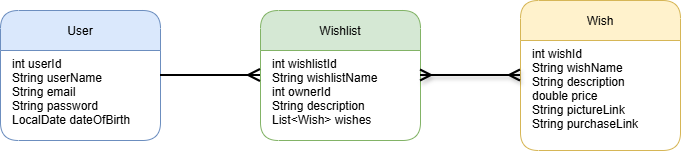

The diagram above was exported from draw.io. Its source (the exported page's mxGraphModel, read from the mxfile embedded in the PNG):
<mxGraphModel dx="868" dy="439" grid="0" gridSize="10" guides="1" tooltips="1" connect="1" arrows="1" fold="1" page="1" pageScale="1" pageWidth="1169" pageHeight="827" background="#ffffff" math="0" shadow="0">
  <root>
    <mxCell id="0" />
    <mxCell id="1" parent="0" />
    <mxCell id="2" value="User" style="shape=swimlane;rounded=1;fillColor=#dae8fc;strokeColor=#6c8ebf;" parent="1" vertex="1">
      <mxGeometry x="40" y="110" width="160" height="130" as="geometry" />
    </mxCell>
    <mxCell id="3" value="int userId&#10;String userName&#10;String email&#10;String password&#10;LocalDate dateOfBirth&#10;" style="text;align=left;verticalAlign=top;spacingLeft=10;" parent="2" vertex="1">
      <mxGeometry y="40" width="160" height="20" as="geometry" />
    </mxCell>
    <mxCell id="4" value="Wishlist" style="shape=swimlane;rounded=1;fillColor=#d5e8d4;strokeColor=#82b366;" parent="1" vertex="1">
      <mxGeometry x="300" y="110" width="160" height="130" as="geometry" />
    </mxCell>
    <mxCell id="5" value="int wishlistId&#10;String wishlistName&#10;int ownerId&#10;String description&#10;List&lt;Wish&gt; wishes" style="text;align=left;verticalAlign=top;spacingLeft=10;" parent="4" vertex="1">
      <mxGeometry y="40" width="160" height="20" as="geometry" />
    </mxCell>
    <mxCell id="7" value="Wish" style="shape=swimlane;rounded=1;fillColor=#fff2cc;strokeColor=#d6b656;" parent="1" vertex="1">
      <mxGeometry x="560" y="100" width="160" height="150" as="geometry" />
    </mxCell>
    <mxCell id="8" value="int wishId&#10;String wishName&#10;String description&#10;double price&#10;String pictureLink&#10;String purchaseLink" style="text;align=left;verticalAlign=top;spacingLeft=10;" parent="7" vertex="1">
      <mxGeometry y="40" width="160" height="20" as="geometry" />
    </mxCell>
    <mxCell id="10" style="edgeStyle=orthogonalEdgeStyle;rounded=0;orthogonalLoop=1;jettySize=auto;endArrow=ERmany;endFill=0;startSize=9;strokeWidth=2;endSize=9;" parent="1" source="2" target="4" edge="1">
      <mxGeometry relative="1" as="geometry" />
    </mxCell>
    <mxCell id="11" style="edgeStyle=orthogonalEdgeStyle;rounded=0;orthogonalLoop=1;jettySize=auto;endArrow=ERmany;endFill=0;strokeColor=default;shadow=1;startSize=8;startArrow=ERmany;startFill=0;endSize=8;strokeWidth=2;" parent="1" source="4" target="7" edge="1">
      <mxGeometry relative="1" as="geometry" />
    </mxCell>
  </root>
</mxGraphModel>